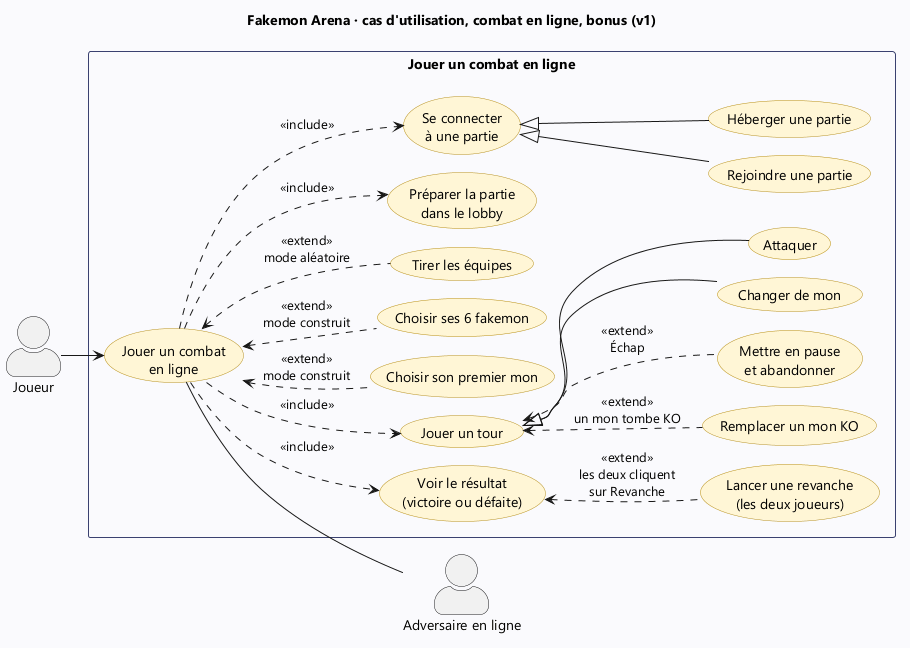

The diagram above was rendered by PlantUML. Its source (embedded in the PNG):
@startuml cu-combat-en-ligne
!pragma layout smetana
left to right direction
skinparam actorStyle awesome
skinparam defaultFontName Segoe UI
skinparam usecase {
  BackgroundColor #FFF6D6
  BorderColor #B8901A
}
skinparam rectangle {
  BorderColor #3A4170
  BackgroundColor #FAFAFD
}
title Fakemon Arena · cas d'utilisation, combat en ligne, bonus (v1)

actor "Joueur" as joueur
actor "Adversaire en ligne" as adv

rectangle "Jouer un combat en ligne" {
  usecase "Jouer un combat\nen ligne" as jouerLigne
  usecase "Lancer une revanche\n(les deux joueurs)" as revanche
  usecase "Voir le résultat\n(victoire ou défaite)" as resultat
  usecase "Remplacer un mon KO" as ko
  usecase "Mettre en pause\net abandonner" as pause
  usecase "Changer de mon" as changer
  usecase "Attaquer" as attaquer
  usecase "Jouer un tour" as tour
  usecase "Choisir son premier mon" as premier
  usecase "Choisir ses 6 fakemon" as choisir6
  usecase "Tirer les équipes" as tirer
  usecase "Préparer la partie\ndans le lobby" as lobby
  usecase "Rejoindre une partie" as rejoindre
  usecase "Héberger une partie" as heberger
  usecase "Se connecter\nà une partie" as connecter
}

joueur --> jouerLigne
jouerLigne ..> connecter : <<include>>
connecter <|-- heberger
connecter <|-- rejoindre
jouerLigne ..> lobby : <<include>>
jouerLigne <.. tirer : <<extend>>\nmode aléatoire
jouerLigne <.. choisir6 : <<extend>>\nmode construit
jouerLigne <.. premier : <<extend>>\nmode construit
jouerLigne ..> tour : <<include>>
jouerLigne ..> resultat : <<include>>
tour <|-- attaquer
tour <|-- changer
tour <.. pause : <<extend>>\nÉchap
tour <.. ko : <<extend>>\nun mon tombe KO
resultat <.. revanche : <<extend>>\nles deux cliquent\nsur Revanche
jouerLigne -- adv
@enduml